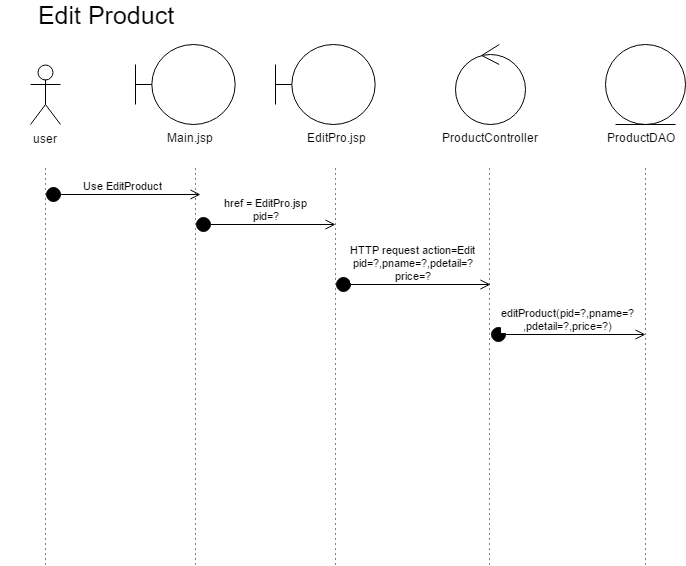

The diagram above was exported from draw.io. Its source (the exported page's mxGraphModel, read from the mxfile embedded in the PNG):
<mxGraphModel dx="1426" dy="769" grid="1" gridSize="10" guides="1" tooltips="1" connect="1" arrows="1" fold="1" page="1" pageScale="1" pageWidth="826" pageHeight="1169" background="#ffffff" math="0" shadow="0">
  <root>
    <mxCell id="0" />
    <mxCell id="1" parent="0" />
    <mxCell id="3132f5a7f92e50cd-5" value="user" style="shape=umlActor;verticalLabelPosition=bottom;labelBackgroundColor=#ffffff;verticalAlign=top;html=1;" vertex="1" parent="1">
      <mxGeometry x="100" y="110" width="30" height="60" as="geometry" />
    </mxCell>
    <mxCell id="3132f5a7f92e50cd-6" value="" style="ellipse;shape=umlControl;whiteSpace=wrap;html=1;" vertex="1" parent="1">
      <mxGeometry x="525" y="90" width="70" height="80" as="geometry" />
    </mxCell>
    <mxCell id="3132f5a7f92e50cd-7" value="" style="ellipse;shape=umlEntity;whiteSpace=wrap;html=1;" vertex="1" parent="1">
      <mxGeometry x="675" y="90" width="80" height="80" as="geometry" />
    </mxCell>
    <mxCell id="3132f5a7f92e50cd-8" value="" style="shape=umlBoundary;whiteSpace=wrap;html=1;" vertex="1" parent="1">
      <mxGeometry x="205" y="90" width="100" height="80" as="geometry" />
    </mxCell>
    <mxCell id="3132f5a7f92e50cd-9" value="&lt;div style=&quot;text-align: center&quot;&gt;ProductController&lt;/div&gt;" style="text;html=1;" vertex="1" parent="1">
      <mxGeometry x="510" y="170" width="100" height="30" as="geometry" />
    </mxCell>
    <mxCell id="3132f5a7f92e50cd-10" value="&lt;font style=&quot;font-size: 25px&quot;&gt;Edit Product&lt;/font&gt;" style="text;html=1;strokeColor=none;fillColor=none;align=center;verticalAlign=middle;whiteSpace=wrap;" vertex="1" parent="1">
      <mxGeometry x="70" y="50" width="210" height="20" as="geometry" />
    </mxCell>
    <mxCell id="3132f5a7f92e50cd-11" value="" style="endArrow=none;html=1;dashed=1;dashPattern=1 4;" edge="1" parent="1">
      <mxGeometry width="50" height="50" relative="1" as="geometry">
        <mxPoint x="115" y="610" as="sourcePoint" />
        <mxPoint x="115" y="210" as="targetPoint" />
      </mxGeometry>
    </mxCell>
    <mxCell id="3132f5a7f92e50cd-14" value="" style="endArrow=none;html=1;dashed=1;dashPattern=1 4;" edge="1" parent="1">
      <mxGeometry x="559" y="210" width="50" height="50" as="geometry">
        <mxPoint x="559" y="610" as="sourcePoint" />
        <mxPoint x="559" y="210" as="targetPoint" />
      </mxGeometry>
    </mxCell>
    <mxCell id="3132f5a7f92e50cd-15" value="" style="endArrow=none;html=1;dashed=1;dashPattern=1 4;" edge="1" parent="1">
      <mxGeometry x="715" y="210" width="50" height="50" as="geometry">
        <mxPoint x="715" y="610" as="sourcePoint" />
        <mxPoint x="715" y="210" as="targetPoint" />
      </mxGeometry>
    </mxCell>
    <mxCell id="3132f5a7f92e50cd-16" value="" style="endArrow=none;html=1;dashed=1;dashPattern=1 4;" edge="1" parent="1">
      <mxGeometry x="265" y="210" width="50" height="50" as="geometry">
        <mxPoint x="265" y="610" as="sourcePoint" />
        <mxPoint x="265" y="210" as="targetPoint" />
      </mxGeometry>
    </mxCell>
    <mxCell id="3132f5a7f92e50cd-19" value="href = EditPro.jsp&lt;div&gt;pid=?&lt;/div&gt;" style="html=1;verticalAlign=bottom;startArrow=circle;startFill=1;endArrow=open;startSize=6;endSize=8;" edge="1" parent="1">
      <mxGeometry width="80" relative="1" as="geometry">
        <mxPoint x="265" y="270" as="sourcePoint" />
        <mxPoint x="405" y="270" as="targetPoint" />
      </mxGeometry>
    </mxCell>
    <mxCell id="3132f5a7f92e50cd-20" value="&lt;div style=&quot;text-align: right&quot;&gt;Main.jsp&lt;/div&gt;" style="text;html=1;" vertex="1" parent="1">
      <mxGeometry x="235" y="170" width="60" height="30" as="geometry" />
    </mxCell>
    <mxCell id="3132f5a7f92e50cd-21" value="" style="shape=umlBoundary;whiteSpace=wrap;html=1;" vertex="1" parent="1">
      <mxGeometry x="345" y="90" width="100" height="80" as="geometry" />
    </mxCell>
    <mxCell id="3132f5a7f92e50cd-22" value="" style="endArrow=none;html=1;dashed=1;dashPattern=1 4;" edge="1" parent="1">
      <mxGeometry x="405" y="210" width="50" height="50" as="geometry">
        <mxPoint x="405" y="610" as="sourcePoint" />
        <mxPoint x="405" y="210" as="targetPoint" />
      </mxGeometry>
    </mxCell>
    <mxCell id="3132f5a7f92e50cd-23" value="&lt;div style=&quot;text-align: right&quot;&gt;EditPro.jsp&lt;/div&gt;" style="text;html=1;" vertex="1" parent="1">
      <mxGeometry x="375" y="170" width="60" height="30" as="geometry" />
    </mxCell>
    <mxCell id="3132f5a7f92e50cd-24" value="&lt;div style=&quot;text-align: center&quot;&gt;ProductDAO&lt;/div&gt;" style="text;html=1;" vertex="1" parent="1">
      <mxGeometry x="675" y="170" width="80" height="30" as="geometry" />
    </mxCell>
    <mxCell id="3132f5a7f92e50cd-25" value="Use EditProduct" style="html=1;verticalAlign=bottom;startArrow=circle;startFill=1;endArrow=open;startSize=6;endSize=8;" edge="1" parent="1">
      <mxGeometry x="115" y="240" width="80" as="geometry">
        <mxPoint x="115" y="240" as="sourcePoint" />
        <mxPoint x="270" y="240" as="targetPoint" />
      </mxGeometry>
    </mxCell>
    <mxCell id="3132f5a7f92e50cd-27" value="HTTP request action=Edit&lt;div&gt;pid=?,pname=?,pdetail=?&lt;/div&gt;&lt;div&gt;price=?&lt;/div&gt;" style="html=1;verticalAlign=bottom;startArrow=circle;startFill=1;endArrow=open;startSize=6;endSize=8;" edge="1" parent="1">
      <mxGeometry x="405" y="330" width="80" as="geometry">
        <mxPoint x="405" y="330" as="sourcePoint" />
        <mxPoint x="560" y="330" as="targetPoint" />
      </mxGeometry>
    </mxCell>
    <mxCell id="3132f5a7f92e50cd-28" value="&lt;div&gt;editProduct(pid=?,pname=?&lt;/div&gt;&lt;div&gt;,pdetail=?,price=?)&lt;/div&gt;" style="html=1;verticalAlign=bottom;startArrow=circle;startFill=1;endArrow=open;startSize=6;endSize=8;" edge="1" parent="1">
      <mxGeometry x="560" y="380" width="80" as="geometry">
        <mxPoint x="560" y="380" as="sourcePoint" />
        <mxPoint x="715" y="380" as="targetPoint" />
      </mxGeometry>
    </mxCell>
  </root>
</mxGraphModel>